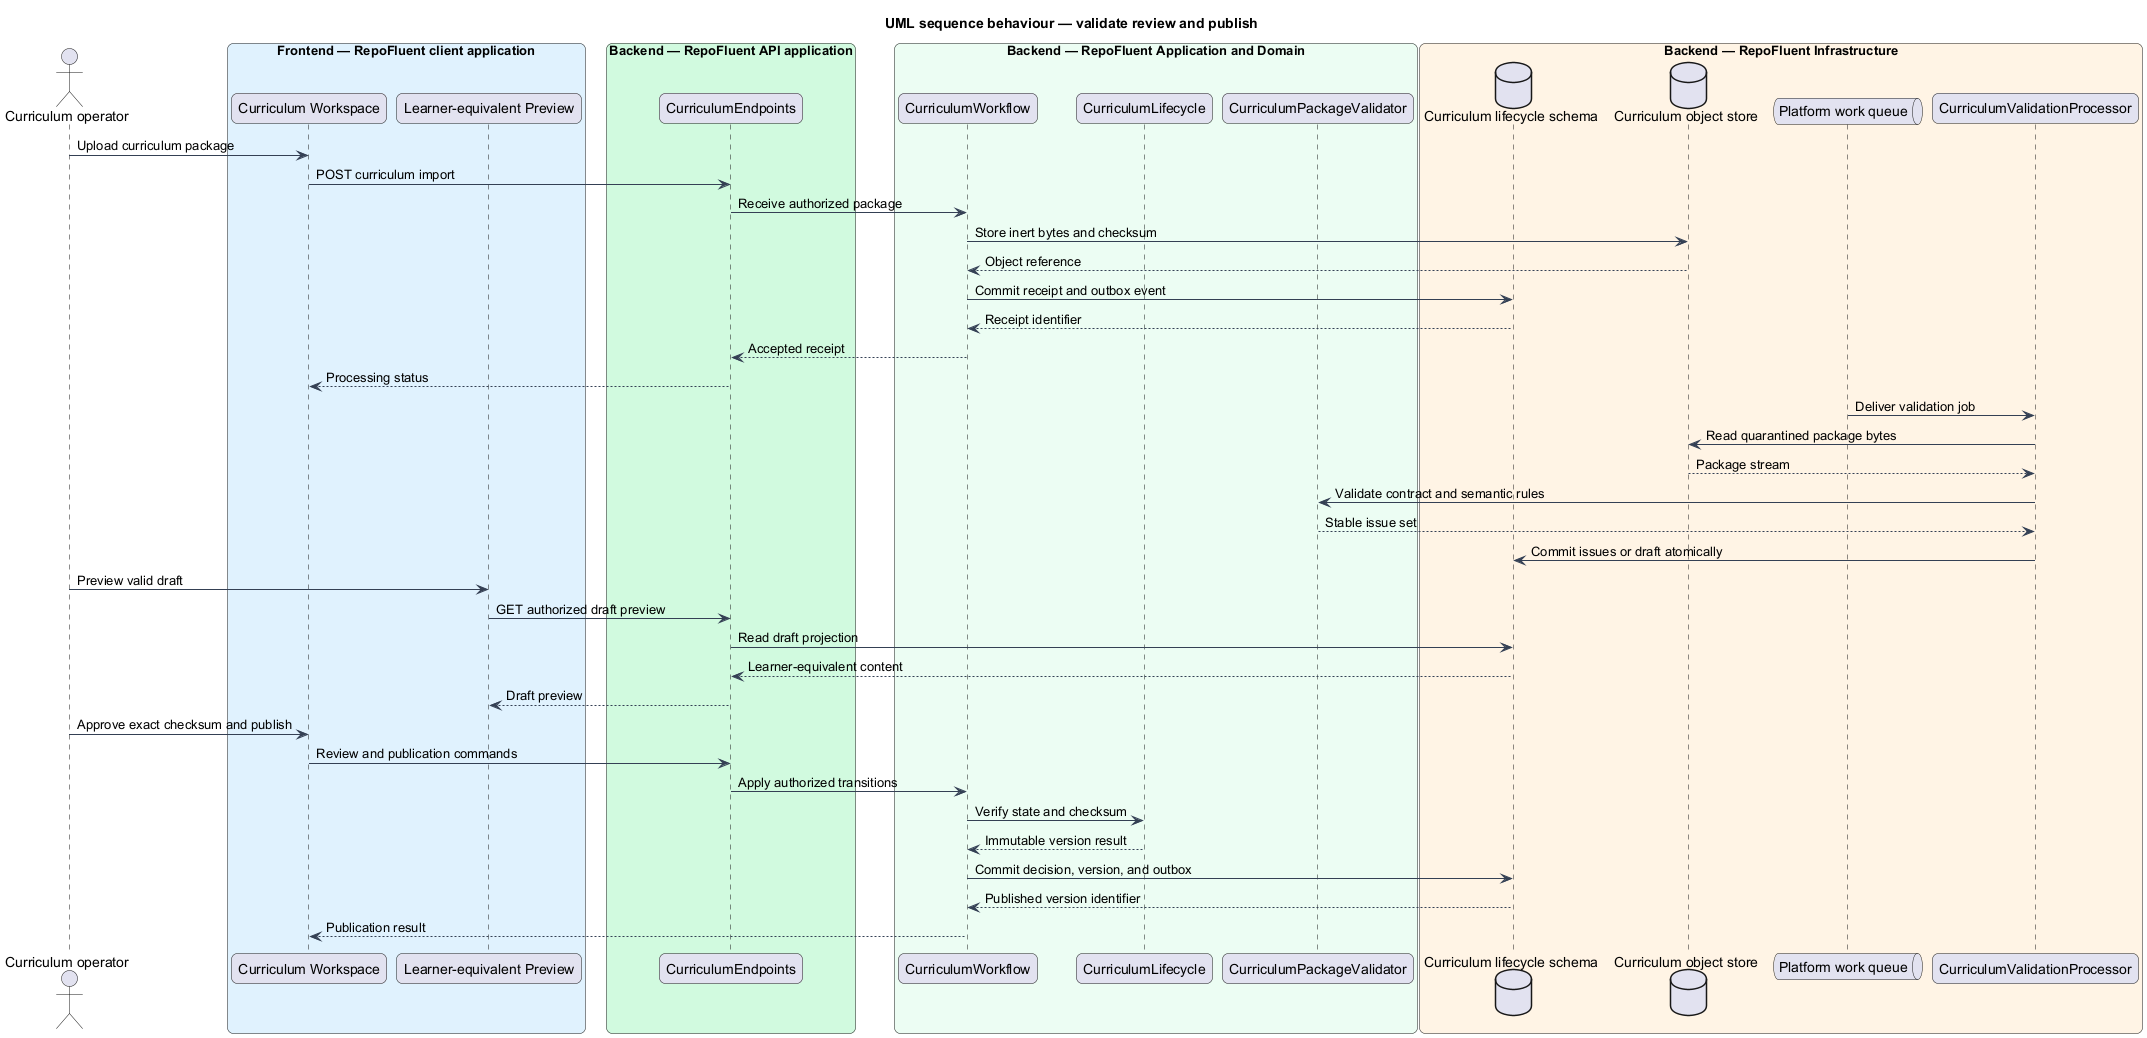

The diagram above was rendered by PlantUML. Its source (embedded in the PNG):
@startuml
title UML sequence behaviour — validate review and publish
skinparam backgroundColor #FFFFFF
skinparam shadowing false
skinparam roundcorner 12
skinparam defaultFontName Arial
skinparam ArrowColor #344054
skinparam rectangle {
  BorderColor #344054
  FontColor #101828
}
skinparam package {
  BorderColor #667085
  FontColor #101828
  BackgroundColor #F9FAFB
}
actor "Curriculum operator" as actor
box "Frontend — RepoFluent client application" #E0F2FE
  participant "Curriculum Workspace" as workspace
  participant "Learner-equivalent Preview" as preview
end box
box "Backend — RepoFluent API application" #D1FADF
  participant "CurriculumEndpoints" as endpoints
end box
box "Backend — RepoFluent Application and Domain" #ECFDF3
  participant "CurriculumWorkflow" as workflow
  participant "CurriculumLifecycle" as lifecycle
  participant "CurriculumPackageValidator" as validator
end box
box "Backend — RepoFluent Infrastructure" #FFF4E5
  database "Curriculum lifecycle schema" as db
  database "Curriculum object store" as objects
  queue "Platform work queue" as queue
  participant "CurriculumValidationProcessor" as worker
end box
actor -> workspace : Upload curriculum package
workspace -> endpoints : POST curriculum import
endpoints -> workflow : Receive authorized package
workflow -> objects : Store inert bytes and checksum
objects --> workflow : Object reference
workflow -> db : Commit receipt and outbox event
db --> workflow : Receipt identifier
workflow --> endpoints : Accepted receipt
endpoints --> workspace : Processing status
queue -> worker : Deliver validation job
worker -> objects : Read quarantined package bytes
objects --> worker : Package stream
worker -> validator : Validate contract and semantic rules
validator --> worker : Stable issue set
worker -> db : Commit issues or draft atomically
actor -> preview : Preview valid draft
preview -> endpoints : GET authorized draft preview
endpoints -> db : Read draft projection
db --> endpoints : Learner-equivalent content
endpoints --> preview : Draft preview
actor -> workspace : Approve exact checksum and publish
workspace -> endpoints : Review and publication commands
endpoints -> workflow : Apply authorized transitions
workflow -> lifecycle : Verify state and checksum
lifecycle --> workflow : Immutable version result
workflow -> db : Commit decision, version, and outbox
db --> workflow : Published version identifier
workflow --> workspace : Publication result
@enduml